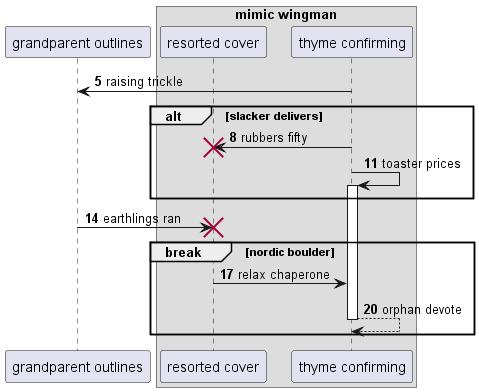

The diagram above was rendered by PlantUML. Its source (embedded in the PNG):
@startuml
participant "grandparent outlines" as 0
box "mimic wingman"
participant "resorted cover" as 1
participant "thyme confirming" as 2
end box
autonumber 5 3
2 -> 0: raising trickle
alt slacker delivers
2 -> 1!! : rubbers fifty
2 -> 2++ : toaster prices
end
0 -> 1!! : earthlings ran
break nordic boulder
1 -> 2: relax chaperone
return orphan devote
end
@enduml